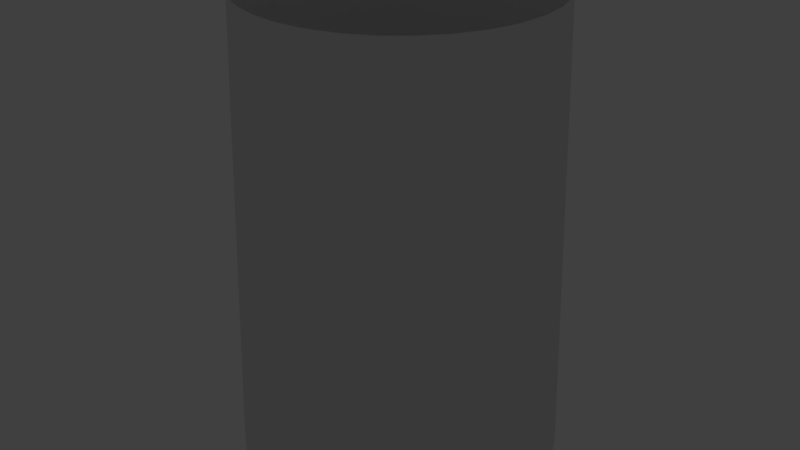 # Source: light_cilinder.blend  (saved by Blender 2.79.0; exported with 4.5.12 LTS)
import bpy
from mathutils import Matrix  # noqa: F401  (used for matrix-valued properties, if any)

bpy.ops.wm.read_factory_settings(use_empty=True)
scene = bpy.context.scene
scene.name = 'Scene'

# ---- collections
col_collection_1 = bpy.data.collections.new('Collection 1'); scene.collection.children.link(col_collection_1)
col_collection_1.hide_render = True
col_collection_1.hide_viewport = True
col_collection_2 = bpy.data.collections.new('Collection 2'); scene.collection.children.link(col_collection_2)

# ---- materials (node trees are filled in below, after node groups)
mat_material = bpy.data.materials.new('Material')
mat_material.alpha_threshold = 0.0
mat_material.use_transparent_shadow = False
mat_material.diffuse_color = (0.5558, 0.4823, 0.3737, 1.0)
mat_material.roughness = 0.5
mat_material.specular_intensity = 0.0
mat_hl_cone = bpy.data.materials.new('hl_cone')
mat_hl_cone.alpha_threshold = 0.0
mat_hl_cone.use_transparent_shadow = False
mat_hl_cone.roughness = 0.5

# ---- material node trees

# ---- world
world_world = bpy.data.worlds.new('World'); scene.world = world_world
world_world.color = (0.05088, 0.05088, 0.05088)
world_world.use_sun_shadow = False
world_world.sun_shadow_jitter_overblur = 0.0
world_world.cycles.sampling_method = 'MANUAL'

# ---- lights
light_hemi = bpy.data.lights.new('Hemi', 'SUN')
light_hemi.transmission_factor = 0.0
light_hemi.angle = 0.1993
light_hemi.energy = 1.0
light_hemi.shadow_buffer_clip_start = 0.5
light_hemi.shadow_soft_size = 0.1
light_hemi.shadow_cascade_max_distance = 1000.0

# ---- meshes
me_cylinder = bpy.data.meshes.new('Cylinder')
me_cylinder.from_pydata([(0.0, 0.9, -1.3), (6.293e-09, 0.8301, 1.3), (0.1756, 0.8827, -1.3), (0.1619, 0.8142, 1.3), (0.3444, 0.8315, -1.3), (0.3177, 0.7669, 1.3), (0.5, 0.7483, -1.3), (0.4612, 0.6902, 1.3), (0.6364, 0.6364, -1.3), (0.587, 0.587, 1.3), (0.7483, 0.5, -1.3), (0.6902, 0.4612, 1.3), (0.8315, 0.3444, -1.3), (0.7669, 0.3177, 1.3), (0.8827, 0.1756, -1.3), (0.8142, 0.1619, 1.3), (0.9, 6.795e-08, -1.3), (0.8301, 8.495e-08, 1.3), (0.8827, -0.1756, -1.3), (0.8142, -0.1619, 1.3), (0.8315, -0.3444, -1.3), (0.7669, -0.3177, 1.3), (0.7483, -0.5, -1.3), (0.6902, -0.4612, 1.3), (0.6364, -0.6364, -1.3), (0.587, -0.587, 1.3), (0.5, -0.7483, -1.3), (0.4612, -0.6902, 1.3), (0.3444, -0.8315, -1.3), (0.3177, -0.7669, 1.3), (0.1756, -0.8827, -1.3), (0.1619, -0.8142, 1.3), (-2.933e-07, -0.9, -1.3), (-2.642e-07, -0.8301, 1.3), (-0.1756, -0.8827, -1.3), (-0.1619, -0.8142, 1.3), (-0.3444, -0.8315, -1.3), (-0.3177, -0.7669, 1.3), (-0.5, -0.7483, -1.3), (-0.4612, -0.6902, 1.3), (-0.6364, -0.6364, -1.3), (-0.587, -0.587, 1.3), (-0.7483, -0.5, -1.3), (-0.6902, -0.4612, 1.3), (-0.8315, -0.3444, -1.3), (-0.7669, -0.3177, 1.3), (-0.8827, -0.1756, -1.3), (-0.8142, -0.1619, 1.3), (-0.9, 8.69e-07, -1.3), (-0.8301, 8.238e-07, 1.3), (-0.8827, 0.1756, -1.3), (-0.8142, 0.1619, 1.3), (-0.8315, 0.3444, -1.3), (-0.7669, 0.3177, 1.3), (-0.7483, 0.5, -1.3), (-0.6902, 0.4612, 1.3), (-0.6364, 0.6364, -1.3), (-0.587, 0.587, 1.3), (-0.5, 0.7483, -1.3), (-0.4612, 0.6902, 1.3), (-0.3444, 0.8315, -1.3), (-0.3177, 0.7669, 1.3), (-0.1756, 0.8827, -1.3), (-0.1619, 0.8142, 1.3)], [], [(0, 1, 3, 2), (2, 3, 5, 4), (4, 5, 7, 6), (6, 7, 9, 8), (8, 9, 11, 10), (10, 11, 13, 12), (12, 13, 15, 14), (14, 15, 17, 16), (16, 17, 19, 18), (18, 19, 21, 20), (20, 21, 23, 22), (22, 23, 25, 24), (24, 25, 27, 26), (26, 27, 29, 28), (28, 29, 31, 30), (30, 31, 33, 32), (32, 33, 35, 34), (34, 35, 37, 36), (36, 37, 39, 38), (38, 39, 41, 40), (40, 41, 43, 42), (42, 43, 45, 44), (44, 45, 47, 46), (46, 47, 49, 48), (48, 49, 51, 50), (50, 51, 53, 52), (52, 53, 55, 54), (54, 55, 57, 56), (56, 57, 59, 58), (58, 59, 61, 60), (60, 61, 63, 62), (62, 63, 1, 0)])
me_cylinder.polygons.foreach_set('use_smooth', [True] * 32)
_uv = me_cylinder.uv_layers.new(name='UVMap')
_uv.uv.foreach_set('vector', [0.7187, 6.802e-05, 0.7187, 0.9976, 0.6875, 0.9976, 0.6875, 6.794e-05, 0.6875, 6.794e-05, 0.6875, 0.9976, 0.6562, 0.9976, 0.6562, 6.789e-05, 0.6562, 6.789e-05, 0.6562, 0.9976, 0.625, 0.9976, 0.625, 6.785e-05, 0.625, 6.785e-05, 0.625, 0.9976, 0.5937, 0.9976, 0.5937, 6.785e-05, 0.5937, 6.785e-05, 0.5937, 0.9976, 0.5625, 0.9976, 0.5625, 6.785e-05, 0.5625, 6.785e-05, 0.5625, 0.9976, 0.5312, 0.9976, 0.5312, 6.789e-05, 0.5312, 6.789e-05, 0.5312, 0.9976, 0.5, 0.9976, 0.5, 6.794e-05, 0.5, 6.794e-05, 0.5, 0.9976, 0.4688, 0.9976, 0.4688, 6.802e-05, 0.4688, 6.802e-05, 0.4688, 0.9976, 0.4375, 0.9976, 0.4375, 6.811e-05, 0.4375, 6.811e-05, 0.4375, 0.9976, 0.4063, 0.9976, 0.4063, 6.823e-05, 0.4063, 6.823e-05, 0.4063, 0.9976, 0.375, 0.9976, 0.375, 6.84e-05, 0.375, 6.84e-05, 0.375, 0.9976, 0.3438, 0.9976, 0.3438, 6.853e-05, 0.3438, 6.853e-05, 0.3438, 0.9976, 0.3125, 0.9976, 0.3125, 6.87e-05, 0.3125, 6.87e-05, 0.3125, 0.9976, 0.2813, 0.9976, 0.2813, 6.891e-05, 0.2813, 6.891e-05, 0.2813, 0.9976, 0.25, 0.9976, 0.25, 6.912e-05, 0.25, 6.912e-05, 0.25, 0.9976, 0.2188, 0.9976, 0.2188, 6.937e-05, 0.2188, 6.937e-05, 0.2188, 0.9976, 0.1875, 0.9976, 0.1875, 6.963e-05, 0.1875, 6.963e-05, 0.1875, 0.9976, 0.1563, 0.9976, 0.1563, 6.988e-05, 0.1563, 6.988e-05, 0.1563, 0.9976, 0.1251, 0.9976, 0.1251, 7.017e-05, 0.1251, 7.017e-05, 0.1251, 0.9976, 0.09381, 0.9976, 0.09381, 7.047e-05, 0.09381, 7.047e-05, 0.09381, 0.9976, 0.06256, 0.9976, 0.06256, 7.081e-05, 0.06256, 7.081e-05, 0.06256, 0.9976, 0.03132, 0.9976, 0.03131, 7.115e-05, 0.03131, 7.115e-05, 0.03132, 0.9976, 7.355e-05, 0.9976, 6.785e-05, 7.153e-05, 0.9999, 6.92e-05, 0.9999, 0.9976, 0.9687, 0.9976, 0.9687, 6.899e-05, 0.9687, 6.899e-05, 0.9687, 0.9976, 0.9374, 0.9976, 0.9374, 6.882e-05, 0.9374, 6.882e-05, 0.9374, 0.9976, 0.9062, 0.9976, 0.9062, 6.865e-05, 0.9062, 6.865e-05, 0.9062, 0.9976, 0.8749, 0.9976, 0.8749, 6.849e-05, 0.8749, 6.849e-05, 0.8749, 0.9976, 0.8437, 0.9976, 0.8437, 6.836e-05, 0.8437, 6.836e-05, 0.8437, 0.9976, 0.8125, 0.9976, 0.8125, 6.827e-05, 0.8125, 6.827e-05, 0.8125, 0.9976, 0.7812, 0.9976, 0.7812, 6.815e-05, 0.7812, 6.815e-05, 0.7812, 0.9976, 0.75, 0.9976, 0.75, 6.806e-05, 0.75, 6.806e-05, 0.75, 0.9976, 0.7187, 0.9976, 0.7187, 6.802e-05])
me_cylinder.materials.append(mat_material)
me_cylinder.use_remesh_preserve_volume = False
me_cylinder.use_remesh_preserve_attributes = False
me_cylinder.use_mirror_vertex_groups = False
me_cylinder.update()
me_cylinder_001 = bpy.data.meshes.new('Cylinder.001')
me_cylinder_001.from_pydata([(0.0, 0.9, -1.3), (6.293e-09, 0.8301, 1.3), (0.1756, 0.8827, -1.3), (0.1619, 0.8142, 1.3), (0.3444, 0.8315, -1.3), (0.3177, 0.7669, 1.3), (0.5, 0.7483, -1.3), (0.4612, 0.6902, 1.3), (0.6364, 0.6364, -1.3), (0.587, 0.587, 1.3), (0.7483, 0.5, -1.3), (0.6902, 0.4612, 1.3), (0.8315, 0.3444, -1.3), (0.7669, 0.3177, 1.3), (0.8827, 0.1756, -1.3), (0.8142, 0.1619, 1.3), (0.9, 6.795e-08, -1.3), (0.8301, 8.495e-08, 1.3), (0.8827, -0.1756, -1.3), (0.8142, -0.1619, 1.3), (0.8315, -0.3444, -1.3), (0.7669, -0.3177, 1.3), (0.7483, -0.5, -1.3), (0.6902, -0.4612, 1.3), (0.6364, -0.6364, -1.3), (0.587, -0.587, 1.3), (0.5, -0.7483, -1.3), (0.4612, -0.6902, 1.3), (0.3444, -0.8315, -1.3), (0.3177, -0.7669, 1.3), (0.1756, -0.8827, -1.3), (0.1619, -0.8142, 1.3), (-2.933e-07, -0.9, -1.3), (-2.642e-07, -0.8301, 1.3), (-0.1756, -0.8827, -1.3), (-0.1619, -0.8142, 1.3), (-0.3444, -0.8315, -1.3), (-0.3177, -0.7669, 1.3), (-0.5, -0.7483, -1.3), (-0.4612, -0.6902, 1.3), (-0.6364, -0.6364, -1.3), (-0.587, -0.587, 1.3), (-0.7483, -0.5, -1.3), (-0.6902, -0.4612, 1.3), (-0.8315, -0.3444, -1.3), (-0.7669, -0.3177, 1.3), (-0.8827, -0.1756, -1.3), (-0.8142, -0.1619, 1.3), (-0.9, 8.69e-07, -1.3), (-0.8301, 8.238e-07, 1.3), (-0.8827, 0.1756, -1.3), (-0.8142, 0.1619, 1.3), (-0.8315, 0.3444, -1.3), (-0.7669, 0.3177, 1.3), (-0.7483, 0.5, -1.3), (-0.6902, 0.4612, 1.3), (-0.6364, 0.6364, -1.3), (-0.587, 0.587, 1.3), (-0.5, 0.7483, -1.3), (-0.4612, 0.6902, 1.3), (-0.3444, 0.8315, -1.3), (-0.3177, 0.7669, 1.3), (-0.1756, 0.8827, -1.3), (-0.1619, 0.8142, 1.3)], [], [(0, 1, 3, 2), (2, 3, 5, 4), (4, 5, 7, 6), (6, 7, 9, 8), (8, 9, 11, 10), (10, 11, 13, 12), (12, 13, 15, 14), (14, 15, 17, 16), (16, 17, 19, 18), (18, 19, 21, 20), (20, 21, 23, 22), (22, 23, 25, 24), (24, 25, 27, 26), (26, 27, 29, 28), (28, 29, 31, 30), (30, 31, 33, 32), (32, 33, 35, 34), (34, 35, 37, 36), (36, 37, 39, 38), (38, 39, 41, 40), (40, 41, 43, 42), (42, 43, 45, 44), (44, 45, 47, 46), (46, 47, 49, 48), (48, 49, 51, 50), (50, 51, 53, 52), (52, 53, 55, 54), (54, 55, 57, 56), (56, 57, 59, 58), (58, 59, 61, 60), (60, 61, 63, 62), (62, 63, 1, 0)])
me_cylinder_001.polygons.foreach_set('use_smooth', [True] * 32)
_uv = me_cylinder_001.uv_layers.new(name='UVMap')
_uv.uv.foreach_set('vector', [0.7187, 6.802e-05, 0.7187, 0.9976, 0.6875, 0.9976, 0.6875, 6.794e-05, 0.6875, 6.794e-05, 0.6875, 0.9976, 0.6562, 0.9976, 0.6562, 6.789e-05, 0.6562, 6.789e-05, 0.6562, 0.9976, 0.625, 0.9976, 0.625, 6.785e-05, 0.625, 6.785e-05, 0.625, 0.9976, 0.5937, 0.9976, 0.5937, 6.785e-05, 0.5937, 6.785e-05, 0.5937, 0.9976, 0.5625, 0.9976, 0.5625, 6.785e-05, 0.5625, 6.785e-05, 0.5625, 0.9976, 0.5312, 0.9976, 0.5312, 6.789e-05, 0.5312, 6.789e-05, 0.5312, 0.9976, 0.5, 0.9976, 0.5, 6.794e-05, 0.5, 6.794e-05, 0.5, 0.9976, 0.4688, 0.9976, 0.4688, 6.802e-05, 0.4688, 6.802e-05, 0.4688, 0.9976, 0.4375, 0.9976, 0.4375, 6.811e-05, 0.4375, 6.811e-05, 0.4375, 0.9976, 0.4063, 0.9976, 0.4063, 6.823e-05, 0.4063, 6.823e-05, 0.4063, 0.9976, 0.375, 0.9976, 0.375, 6.84e-05, 0.375, 6.84e-05, 0.375, 0.9976, 0.3438, 0.9976, 0.3438, 6.853e-05, 0.3438, 6.853e-05, 0.3438, 0.9976, 0.3125, 0.9976, 0.3125, 6.87e-05, 0.3125, 6.87e-05, 0.3125, 0.9976, 0.2813, 0.9976, 0.2813, 6.891e-05, 0.2813, 6.891e-05, 0.2813, 0.9976, 0.25, 0.9976, 0.25, 6.912e-05, 0.25, 6.912e-05, 0.25, 0.9976, 0.2188, 0.9976, 0.2188, 6.937e-05, 0.2188, 6.937e-05, 0.2188, 0.9976, 0.1875, 0.9976, 0.1875, 6.963e-05, 0.1875, 6.963e-05, 0.1875, 0.9976, 0.1563, 0.9976, 0.1563, 6.988e-05, 0.1563, 6.988e-05, 0.1563, 0.9976, 0.1251, 0.9976, 0.1251, 7.017e-05, 0.1251, 7.017e-05, 0.1251, 0.9976, 0.09381, 0.9976, 0.09381, 7.047e-05, 0.09381, 7.047e-05, 0.09381, 0.9976, 0.06256, 0.9976, 0.06256, 7.081e-05, 0.06256, 7.081e-05, 0.06256, 0.9976, 0.03132, 0.9976, 0.03131, 7.115e-05, 0.03131, 7.115e-05, 0.03132, 0.9976, 7.355e-05, 0.9976, 6.785e-05, 7.153e-05, 0.9999, 6.92e-05, 0.9999, 0.9976, 0.9687, 0.9976, 0.9687, 6.899e-05, 0.9687, 6.899e-05, 0.9687, 0.9976, 0.9374, 0.9976, 0.9374, 6.882e-05, 0.9374, 6.882e-05, 0.9374, 0.9976, 0.9062, 0.9976, 0.9062, 6.865e-05, 0.9062, 6.865e-05, 0.9062, 0.9976, 0.8749, 0.9976, 0.8749, 6.849e-05, 0.8749, 6.849e-05, 0.8749, 0.9976, 0.8437, 0.9976, 0.8437, 6.836e-05, 0.8437, 6.836e-05, 0.8437, 0.9976, 0.8125, 0.9976, 0.8125, 6.827e-05, 0.8125, 6.827e-05, 0.8125, 0.9976, 0.7812, 0.9976, 0.7812, 6.815e-05, 0.7812, 6.815e-05, 0.7812, 0.9976, 0.75, 0.9976, 0.75, 6.806e-05, 0.75, 6.806e-05, 0.75, 0.9976, 0.7187, 0.9976, 0.7187, 6.802e-05])
me_cylinder_001.materials.append(mat_hl_cone)
me_cylinder_001.use_remesh_preserve_volume = False
me_cylinder_001.use_remesh_preserve_attributes = False
me_cylinder_001.use_mirror_vertex_groups = False
me_cylinder_001.update()

# ---- objects
ob_hemi = bpy.data.objects.new('Hemi', light_hemi)
ob_cylinder = bpy.data.objects.new('Cylinder', me_cylinder)
ob_hl_cone = bpy.data.objects.new('hl_cone', me_cylinder_001)

# ---- transforms, parenting, visibility, modifiers, constraints
ob_hemi.location = (-1.049, 0.5141, 2.493)
ob_hemi.rotation_euler = (-0.07171, -0.3625, 0.1122)
ob_hemi.lineart.crease_threshold = 0.0
ob_cylinder.location = (0.0, 0.0, 0.0)
ob_cylinder.lineart.crease_threshold = 0.0
ob_hl_cone.location = (0.0, 0.0, 0.0)
ob_hl_cone.lineart.crease_threshold = 0.0

# ---- collection membership
col_collection_1.objects.link(ob_hemi)
col_collection_1.objects.link(ob_cylinder)
col_collection_2.objects.link(ob_hl_cone)

# ---- scene / render settings (as saved in the file)
scene.frame_start = 1; scene.frame_end = 250; scene.frame_set(1)
scene.render.engine = 'BLENDER_EEVEE_NEXT'
scene.render.image_settings.file_format = 'FFMPEG'
scene.render.image_settings.color_mode = 'RGB'
scene.render.fps = 60
scene.render.dither_intensity = 0.0
scene.cycles.use_denoising = False
scene.cycles.samples = 128
scene.cycles.sampling_pattern = 'TABULATED_SOBOL'
scene.cycles.use_adaptive_sampling = False
scene.cycles.use_light_tree = False
scene.cycles.blur_glossy = 0.0
scene.cycles.sample_clamp_indirect = 0.0
scene.view_settings.view_transform = 'Standard'
bpy.context.view_layer.update()

# ---- added for rendering (the .blend has no active camera): camera
cam_auto = bpy.data.cameras.new('AutoCamera')
cam_auto.lens = 50.0
cam_auto.sensor_width = 36.0
cam_auto.clip_end = 1000.0
ob_auto_camera = bpy.data.objects.new('AutoCamera', cam_auto)
scene.collection.objects.link(ob_auto_camera)
ob_auto_camera.location = (3.3666, -4.03992, 2.69328)
ob_auto_camera.rotation_euler = (1.09748, -7.21219e-08, 0.694738)
scene.camera = ob_auto_camera
bpy.context.view_layer.update()
